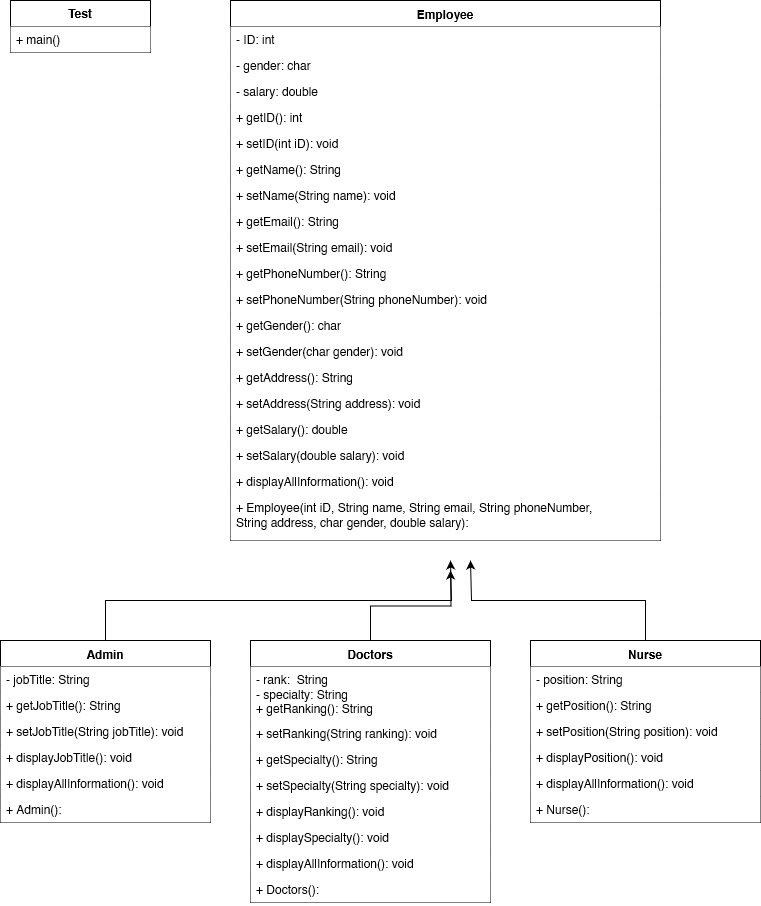

The diagram above was exported from draw.io. Its source (the exported page's mxGraphModel, read from the mxfile embedded in the PNG):
<mxGraphModel dx="419" dy="188" grid="1" gridSize="10" guides="1" tooltips="1" connect="1" arrows="1" fold="1" page="1" pageScale="1" pageWidth="850" pageHeight="1100" math="0" shadow="0">
  <root>
    <mxCell id="0" />
    <mxCell id="1" parent="0" />
    <mxCell id="M41CqlxrOVv4O55b8hIz-63" value="Employee" style="swimlane;fontStyle=1;align=center;verticalAlign=top;childLayout=stackLayout;horizontal=1;startSize=26;horizontalStack=0;resizeParent=1;resizeParentMax=0;resizeLast=0;collapsible=1;marginBottom=0;whiteSpace=wrap;html=1;fillColor=default;" vertex="1" parent="1">
      <mxGeometry x="280" y="80" width="430" height="540" as="geometry" />
    </mxCell>
    <mxCell id="M41CqlxrOVv4O55b8hIz-64" value="- ID: int" style="text;strokeColor=none;fillColor=default;align=left;verticalAlign=top;spacingLeft=4;spacingRight=4;overflow=hidden;rotatable=0;points=[[0,0.5],[1,0.5]];portConstraint=eastwest;whiteSpace=wrap;html=1;" vertex="1" parent="M41CqlxrOVv4O55b8hIz-63">
      <mxGeometry y="26" width="430" height="26" as="geometry" />
    </mxCell>
    <mxCell id="M41CqlxrOVv4O55b8hIz-65" value="- gender: char" style="text;strokeColor=none;fillColor=default;align=left;verticalAlign=top;spacingLeft=4;spacingRight=4;overflow=hidden;rotatable=0;points=[[0,0.5],[1,0.5]];portConstraint=eastwest;whiteSpace=wrap;html=1;" vertex="1" parent="M41CqlxrOVv4O55b8hIz-63">
      <mxGeometry y="52" width="430" height="26" as="geometry" />
    </mxCell>
    <mxCell id="M41CqlxrOVv4O55b8hIz-66" value="&lt;div&gt;- salary: double&lt;/div&gt;" style="text;strokeColor=none;fillColor=default;align=left;verticalAlign=top;spacingLeft=4;spacingRight=4;overflow=hidden;rotatable=0;points=[[0,0.5],[1,0.5]];portConstraint=eastwest;whiteSpace=wrap;html=1;" vertex="1" parent="M41CqlxrOVv4O55b8hIz-63">
      <mxGeometry y="78" width="430" height="26" as="geometry" />
    </mxCell>
    <mxCell id="M41CqlxrOVv4O55b8hIz-67" value="+ getID(): int" style="text;strokeColor=none;fillColor=default;align=left;verticalAlign=top;spacingLeft=4;spacingRight=4;overflow=hidden;rotatable=0;points=[[0,0.5],[1,0.5]];portConstraint=eastwest;whiteSpace=wrap;html=1;" vertex="1" parent="M41CqlxrOVv4O55b8hIz-63">
      <mxGeometry y="104" width="430" height="26" as="geometry" />
    </mxCell>
    <mxCell id="M41CqlxrOVv4O55b8hIz-68" value="+ setID(int iD): void" style="text;strokeColor=none;fillColor=default;align=left;verticalAlign=top;spacingLeft=4;spacingRight=4;overflow=hidden;rotatable=0;points=[[0,0.5],[1,0.5]];portConstraint=eastwest;whiteSpace=wrap;html=1;" vertex="1" parent="M41CqlxrOVv4O55b8hIz-63">
      <mxGeometry y="130" width="430" height="26" as="geometry" />
    </mxCell>
    <mxCell id="M41CqlxrOVv4O55b8hIz-69" value="+ getName(): String" style="text;strokeColor=none;fillColor=default;align=left;verticalAlign=top;spacingLeft=4;spacingRight=4;overflow=hidden;rotatable=0;points=[[0,0.5],[1,0.5]];portConstraint=eastwest;whiteSpace=wrap;html=1;" vertex="1" parent="M41CqlxrOVv4O55b8hIz-63">
      <mxGeometry y="156" width="430" height="26" as="geometry" />
    </mxCell>
    <mxCell id="M41CqlxrOVv4O55b8hIz-70" value="+ setName(String name): void" style="text;strokeColor=none;fillColor=default;align=left;verticalAlign=top;spacingLeft=4;spacingRight=4;overflow=hidden;rotatable=0;points=[[0,0.5],[1,0.5]];portConstraint=eastwest;whiteSpace=wrap;html=1;" vertex="1" parent="M41CqlxrOVv4O55b8hIz-63">
      <mxGeometry y="182" width="430" height="26" as="geometry" />
    </mxCell>
    <mxCell id="M41CqlxrOVv4O55b8hIz-71" value="+ getEmail(): String" style="text;strokeColor=none;fillColor=default;align=left;verticalAlign=top;spacingLeft=4;spacingRight=4;overflow=hidden;rotatable=0;points=[[0,0.5],[1,0.5]];portConstraint=eastwest;whiteSpace=wrap;html=1;" vertex="1" parent="M41CqlxrOVv4O55b8hIz-63">
      <mxGeometry y="208" width="430" height="26" as="geometry" />
    </mxCell>
    <mxCell id="M41CqlxrOVv4O55b8hIz-72" value="+ setEmail(String email): void" style="text;strokeColor=none;fillColor=default;align=left;verticalAlign=top;spacingLeft=4;spacingRight=4;overflow=hidden;rotatable=0;points=[[0,0.5],[1,0.5]];portConstraint=eastwest;whiteSpace=wrap;html=1;" vertex="1" parent="M41CqlxrOVv4O55b8hIz-63">
      <mxGeometry y="234" width="430" height="26" as="geometry" />
    </mxCell>
    <mxCell id="M41CqlxrOVv4O55b8hIz-73" value="+ getPhoneNumber(): String" style="text;strokeColor=none;fillColor=default;align=left;verticalAlign=top;spacingLeft=4;spacingRight=4;overflow=hidden;rotatable=0;points=[[0,0.5],[1,0.5]];portConstraint=eastwest;whiteSpace=wrap;html=1;" vertex="1" parent="M41CqlxrOVv4O55b8hIz-63">
      <mxGeometry y="260" width="430" height="26" as="geometry" />
    </mxCell>
    <mxCell id="M41CqlxrOVv4O55b8hIz-74" value="+ setPhoneNumber(String phoneNumber): void" style="text;strokeColor=none;fillColor=default;align=left;verticalAlign=top;spacingLeft=4;spacingRight=4;overflow=hidden;rotatable=0;points=[[0,0.5],[1,0.5]];portConstraint=eastwest;whiteSpace=wrap;html=1;" vertex="1" parent="M41CqlxrOVv4O55b8hIz-63">
      <mxGeometry y="286" width="430" height="26" as="geometry" />
    </mxCell>
    <mxCell id="M41CqlxrOVv4O55b8hIz-75" value="+ getGender(): char" style="text;strokeColor=none;fillColor=default;align=left;verticalAlign=top;spacingLeft=4;spacingRight=4;overflow=hidden;rotatable=0;points=[[0,0.5],[1,0.5]];portConstraint=eastwest;whiteSpace=wrap;html=1;" vertex="1" parent="M41CqlxrOVv4O55b8hIz-63">
      <mxGeometry y="312" width="430" height="26" as="geometry" />
    </mxCell>
    <mxCell id="M41CqlxrOVv4O55b8hIz-76" value="+ setGender(char gender): void" style="text;strokeColor=none;fillColor=default;align=left;verticalAlign=top;spacingLeft=4;spacingRight=4;overflow=hidden;rotatable=0;points=[[0,0.5],[1,0.5]];portConstraint=eastwest;whiteSpace=wrap;html=1;" vertex="1" parent="M41CqlxrOVv4O55b8hIz-63">
      <mxGeometry y="338" width="430" height="26" as="geometry" />
    </mxCell>
    <mxCell id="M41CqlxrOVv4O55b8hIz-77" value="+ getAddress(): String" style="text;strokeColor=none;fillColor=default;align=left;verticalAlign=top;spacingLeft=4;spacingRight=4;overflow=hidden;rotatable=0;points=[[0,0.5],[1,0.5]];portConstraint=eastwest;whiteSpace=wrap;html=1;" vertex="1" parent="M41CqlxrOVv4O55b8hIz-63">
      <mxGeometry y="364" width="430" height="26" as="geometry" />
    </mxCell>
    <mxCell id="M41CqlxrOVv4O55b8hIz-78" value="+ setAddress(String address): void" style="text;strokeColor=none;fillColor=default;align=left;verticalAlign=top;spacingLeft=4;spacingRight=4;overflow=hidden;rotatable=0;points=[[0,0.5],[1,0.5]];portConstraint=eastwest;whiteSpace=wrap;html=1;" vertex="1" parent="M41CqlxrOVv4O55b8hIz-63">
      <mxGeometry y="390" width="430" height="26" as="geometry" />
    </mxCell>
    <mxCell id="M41CqlxrOVv4O55b8hIz-79" value="+ getSalary(): double" style="text;strokeColor=none;fillColor=default;align=left;verticalAlign=top;spacingLeft=4;spacingRight=4;overflow=hidden;rotatable=0;points=[[0,0.5],[1,0.5]];portConstraint=eastwest;whiteSpace=wrap;html=1;" vertex="1" parent="M41CqlxrOVv4O55b8hIz-63">
      <mxGeometry y="416" width="430" height="26" as="geometry" />
    </mxCell>
    <mxCell id="M41CqlxrOVv4O55b8hIz-80" value="+ setSalary(double salary): void" style="text;strokeColor=none;fillColor=default;align=left;verticalAlign=top;spacingLeft=4;spacingRight=4;overflow=hidden;rotatable=0;points=[[0,0.5],[1,0.5]];portConstraint=eastwest;whiteSpace=wrap;html=1;" vertex="1" parent="M41CqlxrOVv4O55b8hIz-63">
      <mxGeometry y="442" width="430" height="26" as="geometry" />
    </mxCell>
    <mxCell id="M41CqlxrOVv4O55b8hIz-81" value="+ displayAllInformation(): void" style="text;strokeColor=none;fillColor=default;align=left;verticalAlign=top;spacingLeft=4;spacingRight=4;overflow=hidden;rotatable=0;points=[[0,0.5],[1,0.5]];portConstraint=eastwest;whiteSpace=wrap;html=1;" vertex="1" parent="M41CqlxrOVv4O55b8hIz-63">
      <mxGeometry y="468" width="430" height="26" as="geometry" />
    </mxCell>
    <mxCell id="M41CqlxrOVv4O55b8hIz-82" value="&lt;div&gt;+ Employee(int iD, String name, String email, String phoneNumber,&amp;nbsp;&lt;/div&gt;&lt;div&gt;String address, char gender, double salary): &lt;/div&gt;" style="text;strokeColor=none;fillColor=default;align=left;verticalAlign=top;spacingLeft=4;spacingRight=4;overflow=hidden;rotatable=0;points=[[0,0.5],[1,0.5]];portConstraint=eastwest;whiteSpace=wrap;html=1;" vertex="1" parent="M41CqlxrOVv4O55b8hIz-63">
      <mxGeometry y="494" width="430" height="46" as="geometry" />
    </mxCell>
    <mxCell id="M41CqlxrOVv4O55b8hIz-124" style="edgeStyle=orthogonalEdgeStyle;rounded=0;orthogonalLoop=1;jettySize=auto;html=1;fillColor=default;" edge="1" parent="1" source="M41CqlxrOVv4O55b8hIz-83">
      <mxGeometry relative="1" as="geometry">
        <mxPoint x="520" y="640" as="targetPoint" />
        <Array as="points">
          <mxPoint x="695" y="680" />
          <mxPoint x="521" y="680" />
          <mxPoint x="521" y="640" />
        </Array>
      </mxGeometry>
    </mxCell>
    <mxCell id="M41CqlxrOVv4O55b8hIz-83" value="Nurse" style="swimlane;fontStyle=1;align=center;verticalAlign=top;childLayout=stackLayout;horizontal=1;startSize=26;horizontalStack=0;resizeParent=1;resizeParentMax=0;resizeLast=0;collapsible=1;marginBottom=0;whiteSpace=wrap;html=1;fillColor=default;" vertex="1" parent="1">
      <mxGeometry x="580" y="720" width="230" height="182" as="geometry" />
    </mxCell>
    <mxCell id="M41CqlxrOVv4O55b8hIz-84" value="- position: String" style="text;strokeColor=none;fillColor=default;align=left;verticalAlign=top;spacingLeft=4;spacingRight=4;overflow=hidden;rotatable=0;points=[[0,0.5],[1,0.5]];portConstraint=eastwest;whiteSpace=wrap;html=1;" vertex="1" parent="M41CqlxrOVv4O55b8hIz-83">
      <mxGeometry y="26" width="230" height="26" as="geometry" />
    </mxCell>
    <mxCell id="M41CqlxrOVv4O55b8hIz-85" value="+ getPosition(): String" style="text;strokeColor=none;fillColor=default;align=left;verticalAlign=top;spacingLeft=4;spacingRight=4;overflow=hidden;rotatable=0;points=[[0,0.5],[1,0.5]];portConstraint=eastwest;whiteSpace=wrap;html=1;" vertex="1" parent="M41CqlxrOVv4O55b8hIz-83">
      <mxGeometry y="52" width="230" height="26" as="geometry" />
    </mxCell>
    <mxCell id="M41CqlxrOVv4O55b8hIz-86" value="+ setPosition(String position): void" style="text;strokeColor=none;fillColor=default;align=left;verticalAlign=top;spacingLeft=4;spacingRight=4;overflow=hidden;rotatable=0;points=[[0,0.5],[1,0.5]];portConstraint=eastwest;whiteSpace=wrap;html=1;" vertex="1" parent="M41CqlxrOVv4O55b8hIz-83">
      <mxGeometry y="78" width="230" height="26" as="geometry" />
    </mxCell>
    <mxCell id="M41CqlxrOVv4O55b8hIz-87" value="+ displayPosition(): void" style="text;strokeColor=none;fillColor=default;align=left;verticalAlign=top;spacingLeft=4;spacingRight=4;overflow=hidden;rotatable=0;points=[[0,0.5],[1,0.5]];portConstraint=eastwest;whiteSpace=wrap;html=1;" vertex="1" parent="M41CqlxrOVv4O55b8hIz-83">
      <mxGeometry y="104" width="230" height="26" as="geometry" />
    </mxCell>
    <mxCell id="M41CqlxrOVv4O55b8hIz-88" value="+ displayAllInformation(): void" style="text;strokeColor=none;fillColor=default;align=left;verticalAlign=top;spacingLeft=4;spacingRight=4;overflow=hidden;rotatable=0;points=[[0,0.5],[1,0.5]];portConstraint=eastwest;whiteSpace=wrap;html=1;" vertex="1" parent="M41CqlxrOVv4O55b8hIz-83">
      <mxGeometry y="130" width="230" height="26" as="geometry" />
    </mxCell>
    <mxCell id="M41CqlxrOVv4O55b8hIz-89" value="+ Nurse(): " style="text;strokeColor=none;fillColor=default;align=left;verticalAlign=top;spacingLeft=4;spacingRight=4;overflow=hidden;rotatable=0;points=[[0,0.5],[1,0.5]];portConstraint=eastwest;whiteSpace=wrap;html=1;" vertex="1" parent="M41CqlxrOVv4O55b8hIz-83">
      <mxGeometry y="156" width="230" height="26" as="geometry" />
    </mxCell>
    <mxCell id="M41CqlxrOVv4O55b8hIz-123" style="edgeStyle=orthogonalEdgeStyle;rounded=0;orthogonalLoop=1;jettySize=auto;html=1;fillColor=default;" edge="1" parent="1" source="M41CqlxrOVv4O55b8hIz-104">
      <mxGeometry relative="1" as="geometry">
        <mxPoint x="500" y="650" as="targetPoint" />
      </mxGeometry>
    </mxCell>
    <mxCell id="M41CqlxrOVv4O55b8hIz-104" value="Doctors" style="swimlane;fontStyle=1;align=center;verticalAlign=top;childLayout=stackLayout;horizontal=1;startSize=26;horizontalStack=0;resizeParent=1;resizeParentMax=0;resizeLast=0;collapsible=1;marginBottom=0;whiteSpace=wrap;html=1;fillColor=default;" vertex="1" parent="1">
      <mxGeometry x="300" y="720" width="240" height="262" as="geometry" />
    </mxCell>
    <mxCell id="M41CqlxrOVv4O55b8hIz-105" value="- rank:&amp;nbsp; String&lt;br&gt;- specialty: String&lt;br&gt;+ getRanking(): String" style="text;strokeColor=none;fillColor=default;align=left;verticalAlign=top;spacingLeft=4;spacingRight=4;overflow=hidden;rotatable=0;points=[[0,0.5],[1,0.5]];portConstraint=eastwest;whiteSpace=wrap;html=1;" vertex="1" parent="M41CqlxrOVv4O55b8hIz-104">
      <mxGeometry y="26" width="240" height="54" as="geometry" />
    </mxCell>
    <mxCell id="M41CqlxrOVv4O55b8hIz-106" value="+ setRanking(String ranking): void" style="text;strokeColor=none;fillColor=default;align=left;verticalAlign=top;spacingLeft=4;spacingRight=4;overflow=hidden;rotatable=0;points=[[0,0.5],[1,0.5]];portConstraint=eastwest;whiteSpace=wrap;html=1;" vertex="1" parent="M41CqlxrOVv4O55b8hIz-104">
      <mxGeometry y="80" width="240" height="26" as="geometry" />
    </mxCell>
    <mxCell id="M41CqlxrOVv4O55b8hIz-107" value="+ getSpecialty(): String" style="text;strokeColor=none;fillColor=default;align=left;verticalAlign=top;spacingLeft=4;spacingRight=4;overflow=hidden;rotatable=0;points=[[0,0.5],[1,0.5]];portConstraint=eastwest;whiteSpace=wrap;html=1;" vertex="1" parent="M41CqlxrOVv4O55b8hIz-104">
      <mxGeometry y="106" width="240" height="26" as="geometry" />
    </mxCell>
    <mxCell id="M41CqlxrOVv4O55b8hIz-108" value="+ setSpecialty(String specialty): void" style="text;strokeColor=none;fillColor=default;align=left;verticalAlign=top;spacingLeft=4;spacingRight=4;overflow=hidden;rotatable=0;points=[[0,0.5],[1,0.5]];portConstraint=eastwest;whiteSpace=wrap;html=1;" vertex="1" parent="M41CqlxrOVv4O55b8hIz-104">
      <mxGeometry y="132" width="240" height="26" as="geometry" />
    </mxCell>
    <mxCell id="M41CqlxrOVv4O55b8hIz-109" value="+ displayRanking(): void" style="text;strokeColor=none;fillColor=default;align=left;verticalAlign=top;spacingLeft=4;spacingRight=4;overflow=hidden;rotatable=0;points=[[0,0.5],[1,0.5]];portConstraint=eastwest;whiteSpace=wrap;html=1;" vertex="1" parent="M41CqlxrOVv4O55b8hIz-104">
      <mxGeometry y="158" width="240" height="26" as="geometry" />
    </mxCell>
    <mxCell id="M41CqlxrOVv4O55b8hIz-110" value="+ displaySpecialty(): void" style="text;strokeColor=none;fillColor=default;align=left;verticalAlign=top;spacingLeft=4;spacingRight=4;overflow=hidden;rotatable=0;points=[[0,0.5],[1,0.5]];portConstraint=eastwest;whiteSpace=wrap;html=1;" vertex="1" parent="M41CqlxrOVv4O55b8hIz-104">
      <mxGeometry y="184" width="240" height="26" as="geometry" />
    </mxCell>
    <mxCell id="M41CqlxrOVv4O55b8hIz-111" value="+ displayAllInformation(): void" style="text;strokeColor=none;fillColor=default;align=left;verticalAlign=top;spacingLeft=4;spacingRight=4;overflow=hidden;rotatable=0;points=[[0,0.5],[1,0.5]];portConstraint=eastwest;whiteSpace=wrap;html=1;" vertex="1" parent="M41CqlxrOVv4O55b8hIz-104">
      <mxGeometry y="210" width="240" height="26" as="geometry" />
    </mxCell>
    <mxCell id="M41CqlxrOVv4O55b8hIz-112" value="+ Doctors(): " style="text;strokeColor=none;fillColor=default;align=left;verticalAlign=top;spacingLeft=4;spacingRight=4;overflow=hidden;rotatable=0;points=[[0,0.5],[1,0.5]];portConstraint=eastwest;whiteSpace=wrap;html=1;" vertex="1" parent="M41CqlxrOVv4O55b8hIz-104">
      <mxGeometry y="236" width="240" height="26" as="geometry" />
    </mxCell>
    <mxCell id="M41CqlxrOVv4O55b8hIz-122" style="edgeStyle=orthogonalEdgeStyle;rounded=0;orthogonalLoop=1;jettySize=auto;html=1;fillColor=default;" edge="1" parent="1" source="M41CqlxrOVv4O55b8hIz-113">
      <mxGeometry relative="1" as="geometry">
        <mxPoint x="500" y="640" as="targetPoint" />
        <Array as="points">
          <mxPoint x="155" y="680" />
          <mxPoint x="501" y="680" />
          <mxPoint x="501" y="640" />
        </Array>
      </mxGeometry>
    </mxCell>
    <mxCell id="M41CqlxrOVv4O55b8hIz-113" value="Admin" style="swimlane;fontStyle=1;align=center;verticalAlign=top;childLayout=stackLayout;horizontal=1;startSize=26;horizontalStack=0;resizeParent=1;resizeParentMax=0;resizeLast=0;collapsible=1;marginBottom=0;whiteSpace=wrap;html=1;fillColor=default;" vertex="1" parent="1">
      <mxGeometry x="50" y="720" width="210" height="182" as="geometry" />
    </mxCell>
    <mxCell id="M41CqlxrOVv4O55b8hIz-114" value="- jobTitle: String" style="text;strokeColor=none;fillColor=default;align=left;verticalAlign=top;spacingLeft=4;spacingRight=4;overflow=hidden;rotatable=0;points=[[0,0.5],[1,0.5]];portConstraint=eastwest;whiteSpace=wrap;html=1;" vertex="1" parent="M41CqlxrOVv4O55b8hIz-113">
      <mxGeometry y="26" width="210" height="26" as="geometry" />
    </mxCell>
    <mxCell id="M41CqlxrOVv4O55b8hIz-115" value="+ getJobTitle(): String&lt;span style=&quot;white-space: pre;&quot;&gt;&#09;&lt;/span&gt;" style="text;strokeColor=none;fillColor=default;align=left;verticalAlign=top;spacingLeft=4;spacingRight=4;overflow=hidden;rotatable=0;points=[[0,0.5],[1,0.5]];portConstraint=eastwest;whiteSpace=wrap;html=1;" vertex="1" parent="M41CqlxrOVv4O55b8hIz-113">
      <mxGeometry y="52" width="210" height="26" as="geometry" />
    </mxCell>
    <mxCell id="M41CqlxrOVv4O55b8hIz-116" value="+ setJobTitle(String jobTitle): void" style="text;strokeColor=none;fillColor=default;align=left;verticalAlign=top;spacingLeft=4;spacingRight=4;overflow=hidden;rotatable=0;points=[[0,0.5],[1,0.5]];portConstraint=eastwest;whiteSpace=wrap;html=1;" vertex="1" parent="M41CqlxrOVv4O55b8hIz-113">
      <mxGeometry y="78" width="210" height="26" as="geometry" />
    </mxCell>
    <mxCell id="M41CqlxrOVv4O55b8hIz-117" value="+ displayJobTitle(): void" style="text;strokeColor=none;fillColor=default;align=left;verticalAlign=top;spacingLeft=4;spacingRight=4;overflow=hidden;rotatable=0;points=[[0,0.5],[1,0.5]];portConstraint=eastwest;whiteSpace=wrap;html=1;" vertex="1" parent="M41CqlxrOVv4O55b8hIz-113">
      <mxGeometry y="104" width="210" height="26" as="geometry" />
    </mxCell>
    <mxCell id="M41CqlxrOVv4O55b8hIz-118" value="+ displayAllInformation(): void" style="text;strokeColor=none;fillColor=default;align=left;verticalAlign=top;spacingLeft=4;spacingRight=4;overflow=hidden;rotatable=0;points=[[0,0.5],[1,0.5]];portConstraint=eastwest;whiteSpace=wrap;html=1;" vertex="1" parent="M41CqlxrOVv4O55b8hIz-113">
      <mxGeometry y="130" width="210" height="26" as="geometry" />
    </mxCell>
    <mxCell id="M41CqlxrOVv4O55b8hIz-119" value="+ Admin(): " style="text;strokeColor=none;fillColor=default;align=left;verticalAlign=top;spacingLeft=4;spacingRight=4;overflow=hidden;rotatable=0;points=[[0,0.5],[1,0.5]];portConstraint=eastwest;whiteSpace=wrap;html=1;" vertex="1" parent="M41CqlxrOVv4O55b8hIz-113">
      <mxGeometry y="156" width="210" height="26" as="geometry" />
    </mxCell>
    <mxCell id="M41CqlxrOVv4O55b8hIz-125" value="&lt;b&gt;Test&lt;/b&gt;" style="swimlane;fontStyle=0;childLayout=stackLayout;horizontal=1;startSize=26;fillColor=default;horizontalStack=0;resizeParent=1;resizeParentMax=0;resizeLast=0;collapsible=1;marginBottom=0;whiteSpace=wrap;html=1;" vertex="1" parent="1">
      <mxGeometry x="60" y="80" width="140" height="52" as="geometry" />
    </mxCell>
    <mxCell id="M41CqlxrOVv4O55b8hIz-126" value="+ main()" style="text;strokeColor=none;fillColor=default;align=left;verticalAlign=top;spacingLeft=4;spacingRight=4;overflow=hidden;rotatable=0;points=[[0,0.5],[1,0.5]];portConstraint=eastwest;whiteSpace=wrap;html=1;" vertex="1" parent="M41CqlxrOVv4O55b8hIz-125">
      <mxGeometry y="26" width="140" height="26" as="geometry" />
    </mxCell>
  </root>
</mxGraphModel>